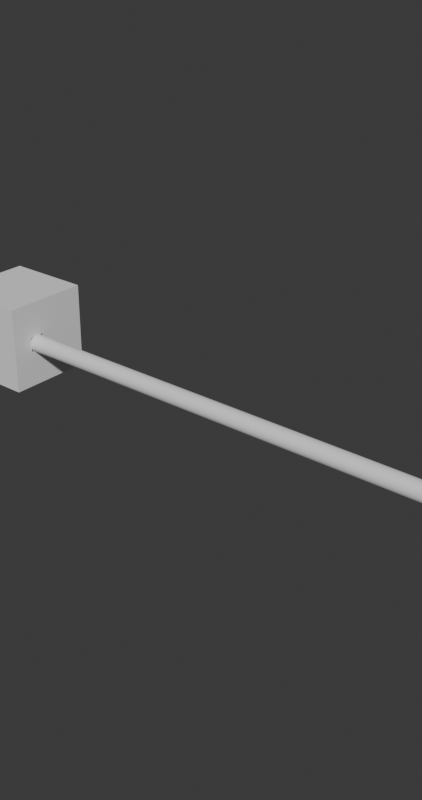 # Source: blend.blend  (saved by Blender 5.2.44; exported with 4.5.12 LTS)
import bpy
from mathutils import Matrix  # noqa: F401  (used for matrix-valued properties, if any)

bpy.ops.wm.read_factory_settings(use_empty=True)
scene = bpy.context.scene
scene.name = 'Scene'

# ---- collections
col_x = bpy.data.collections.new('构建'); scene.collection.children.link(col_x)

# ---- world
world_world = bpy.data.worlds.new('World'); scene.world = world_world
world_world.use_nodes = True; world_world.node_tree.nodes.clear()
_N = world_world.node_tree.nodes; _L = world_world.node_tree.links
n0 = _N.new('ShaderNodeOutputWorld'); n0.name = 'World Output'; n0.location = (200, 100)
n1 = _N.new('ShaderNodeBackground'); n1.name = 'Background'; n1.location = (-200, 100)
n1.inputs[0].default_value = (0.05088, 0.05088, 0.05088, 1.0)
_L.new(n1.outputs[0], n0.inputs[0])
n0.is_active_output = True
world_world.color = (0.05088, 0.05088, 0.05088)
world_world.sun_shadow_jitter_overblur = 0.0

# ---- meshes
me_cube = bpy.data.meshes.new('Cube')
me_cube.from_pydata([(-0.03, -0.01, -0.03), (-0.03, -0.01, 0.03), (-0.03, 0.01, -0.03), (-0.03, 0.01, 0.03), (0.03, -0.01, -0.03), (0.03, -0.01, 0.03), (0.03, 0.01, -0.03), (0.03, 0.01, 0.03), (0.02, 0.01, -0.03), (0.01, 0.01, -0.03), (0.0, 0.01, -0.03), (-0.01, 0.01, -0.03), (-0.02, 0.01, -0.03), (-0.02, 0.01, 0.03), (0.02, 0.01, 0.03), (-0.02, -0.01, -0.03), (-0.01, -0.01, -0.03), (0.0, -0.01, -0.03), (0.01, -0.01, -0.03), (0.02, -0.01, -0.03), (0.02, -0.01, 0.03), (0.01, -0.01, 0.03), (-0.01, -0.01, 0.03), (-0.02, -0.01, 0.03), (-0.03, 0.0, -0.03), (-0.03, 0.0, 0.03), (0.03, 0.0, -0.03), (0.03, 0.0, 0.03), (0.02, 0.0, 0.03), (0.01, 0.0, 0.03), (-0.01, 0.0, 0.03), (-0.02, 0.0, 0.03), (-0.02, 0.0, -0.03), (-0.01, 0.0, -0.03), (0.0, 0.0, -0.03), (0.01, 0.0, -0.03), (0.02, 0.0, -0.03), (-0.03, -0.01, 0.0), (-0.03, 0.01, 0.0), (0.03, 0.01, 0.0), (0.03, -0.01, 0.0), (0.02, -0.01, 0.0), (0.01, -0.01, 0.0), (-0.01, -0.01, 0.0), (-0.02, -0.01, 0.0), (-0.02, 0.01, 0.0), (0.02, 0.01, 0.0), (0.03, 0.0, 0.0), (-0.03, 0.0, 0.0), (-0.03, 0.01, -0.015), (0.03, 0.01, -0.015), (0.03, -0.01, -0.015), (0.02, -0.01, -0.015), (0.01, -0.01, -0.015), (0.0, -0.01, -0.015), (-0.01, -0.01, -0.015), (-0.02, -0.01, -0.015), (-0.02, 0.01, -0.015), (-0.01, 0.01, -0.015), (0.0, 0.01, -0.015), (0.01, 0.01, -0.015), (0.02, 0.01, -0.015), (0.03, 0.0, -0.015), (-0.03, 0.0, -0.015), (-0.03, -0.01, -0.015), (-0.02, 0.0, -0.015), (-0.01, 0.0, -0.015), (0.0, 0.0, -0.015), (0.01, 0.0, -0.015), (0.02, 0.0, -0.015), (-0.02, 0.0, 0.0), (-0.01, 0.0, 0.0), (0.01, 0.0, 0.0), (0.02, 0.0, 0.0)], [], [(48, 25, 3, 38), (46, 14, 7, 39), (47, 27, 5, 40), (44, 23, 1, 37), (36, 26, 4, 19), (31, 25, 1, 23), (27, 28, 20, 5), (28, 29, 21, 20), (30, 31, 23, 22), (24, 32, 15, 0), (32, 33, 16, 15), (33, 34, 17, 16), (34, 35, 18, 17), (35, 36, 19, 18), (40, 5, 20, 41), (41, 20, 21, 42), (43, 22, 23, 44), (38, 3, 13, 45), (9, 8, 36, 35), (10, 9, 35, 34), (11, 10, 34, 33), (12, 11, 33, 32), (2, 12, 32, 24), (7, 14, 28, 27), (13, 3, 25, 31), (8, 6, 26, 36), (39, 7, 27, 47), (37, 1, 25, 48), (64, 37, 48, 63), (50, 39, 47, 62), (49, 38, 45, 57), (55, 43, 44, 56), (66, 55, 54, 67), (67, 54, 53, 68), (52, 41, 42, 53), (51, 40, 41, 52), (56, 44, 37, 64), (62, 47, 40, 51), (61, 46, 39, 50), (63, 48, 38, 49), (24, 63, 49, 2), (8, 61, 50, 6), (26, 62, 51, 4), (15, 56, 64, 0), (4, 51, 52, 19), (19, 52, 53, 18), (18, 53, 54, 17), (17, 54, 55, 16), (16, 55, 56, 15), (2, 49, 57, 12), (12, 57, 58, 11), (11, 58, 59, 10), (10, 59, 60, 9), (9, 60, 61, 8), (6, 50, 62, 26), (0, 64, 63, 24), (59, 58, 66, 67), (60, 59, 67, 68), (58, 57, 65, 66), (61, 60, 68, 69), (69, 68, 72, 73), (66, 65, 70, 71), (66, 71, 43, 55), (45, 70, 65, 57), (42, 72, 68, 53), (61, 69, 73, 46), (28, 14, 46, 73), (28, 73, 72, 29), (29, 72, 42, 21), (31, 70, 45, 13), (30, 71, 70, 31), (30, 22, 43, 71)])
_uv = me_cube.uv_layers.new(name='UVMap')
_uv.uv.foreach_set('vector', [0.5, 0.125, 0.625, 0.125, 0.625, 0.25, 0.5, 0.25, 0.5, 0.4583, 0.625, 0.4583, 0.625, 0.5, 0.5, 0.5, 0.5, 0.625, 0.625, 0.625, 0.625, 0.75, 0.5, 0.75, 0.5, 0.9583, 0.625, 0.9583, 0.625, 1.0, 0.5, 1.0, 0.3333, 0.625, 0.375, 0.625, 0.375, 0.75, 0.3333, 0.75, 0.8333, 0.625, 0.875, 0.625, 0.875, 0.75, 0.8333, 0.75, 0.625, 0.625, 0.6667, 0.625, 0.6667, 0.75, 0.625, 0.75, 0.6667, 0.625, 0.7083, 0.625, 0.7083, 0.75, 0.6667, 0.75, 0.7917, 0.625, 0.8333, 0.625, 0.8333, 0.75, 0.7917, 0.75, 0.125, 0.625, 0.1667, 0.625, 0.1667, 0.75, 0.125, 0.75, 0.1667, 0.625, 0.2083, 0.625, 0.2083, 0.75, 0.1667, 0.75, 0.2083, 0.625, 0.25, 0.625, 0.25, 0.75, 0.2083, 0.75, 0.25, 0.625, 0.2917, 0.625, 0.2917, 0.75, 0.25, 0.75, 0.2917, 0.625, 0.3333, 0.625, 0.3333, 0.75, 0.2917, 0.75, 0.5, 0.75, 0.625, 0.75, 0.625, 0.7917, 0.5, 0.7917, 0.5, 0.7917, 0.625, 0.7917, 0.625, 0.8333, 0.5, 0.8333, 0.5, 0.9167, 0.625, 0.9167, 0.625, 0.9583, 0.5, 0.9583, 0.5, 0.25, 0.625, 0.25, 0.625, 0.2917, 0.5, 0.2917, 0.2917, 0.5, 0.3333, 0.5, 0.3333, 0.625, 0.2917, 0.625, 0.25, 0.5, 0.2917, 0.5, 0.2917, 0.625, 0.25, 0.625, 0.2083, 0.5, 0.25, 0.5, 0.25, 0.625, 0.2083, 0.625, 0.1667, 0.5, 0.2083, 0.5, 0.2083, 0.625, 0.1667, 0.625, 0.125, 0.5, 0.1667, 0.5, 0.1667, 0.625, 0.125, 0.625, 0.625, 0.5, 0.6667, 0.5, 0.6667, 0.625, 0.625, 0.625, 0.8333, 0.5, 0.875, 0.5, 0.875, 0.625, 0.8333, 0.625, 0.3333, 0.5, 0.375, 0.5, 0.375, 0.625, 0.3333, 0.625, 0.5, 0.5, 0.625, 0.5, 0.625, 0.625, 0.5, 0.625, 0.5, 0.0, 0.625, 0.0, 0.625, 0.125, 0.5, 0.125, 0.4375, 0.0, 0.5, 0.0, 0.5, 0.125, 0.4375, 0.125, 0.4375, 0.5, 0.5, 0.5, 0.5, 0.625, 0.4375, 0.625, 0.4375, 0.25, 0.5, 0.25, 0.5, 0.2917, 0.4375, 0.2917, 0.4375, 0.9167, 0.5, 0.9167, 0.5, 0.9583, 0.4375, 0.9583, 0.4375, 0.3333, 0.4375, 0.9167, 0.4375, 0.875, 0.4375, 0.375, 0.4375, 0.375, 0.4375, 0.875, 0.4375, 0.8333, 0.4375, 0.4167, 0.4375, 0.7917, 0.5, 0.7917, 0.5, 0.8333, 0.4375, 0.8333, 0.4375, 0.75, 0.5, 0.75, 0.5, 0.7917, 0.4375, 0.7917, 0.4375, 0.9583, 0.5, 0.9583, 0.5, 1.0, 0.4375, 1.0, 0.4375, 0.625, 0.5, 0.625, 0.5, 0.75, 0.4375, 0.75, 0.4375, 0.4583, 0.5, 0.4583, 0.5, 0.5, 0.4375, 0.5, 0.4375, 0.125, 0.5, 0.125, 0.5, 0.25, 0.4375, 0.25, 0.375, 0.125, 0.4375, 0.125, 0.4375, 0.25, 0.375, 0.25, 0.375, 0.4583, 0.4375, 0.4583, 0.4375, 0.5, 0.375, 0.5, 0.375, 0.625, 0.4375, 0.625, 0.4375, 0.75, 0.375, 0.75, 0.375, 0.9583, 0.4375, 0.9583, 0.4375, 1.0, 0.375, 1.0, 0.375, 0.75, 0.4375, 0.75, 0.4375, 0.7917, 0.375, 0.7917, 0.375, 0.7917, 0.4375, 0.7917, 0.4375, 0.8333, 0.375, 0.8333, 0.375, 0.8333, 0.4375, 0.8333, 0.4375, 0.875, 0.375, 0.875, 0.375, 0.875, 0.4375, 0.875, 0.4375, 0.9167, 0.375, 0.9167, 0.375, 0.9167, 0.4375, 0.9167, 0.4375, 0.9583, 0.375, 0.9583, 0.375, 0.25, 0.4375, 0.25, 0.4375, 0.2917, 0.375, 0.2917, 0.375, 0.2917, 0.4375, 0.2917, 0.4375, 0.3333, 0.375, 0.3333, 0.375, 0.3333, 0.4375, 0.3333, 0.4375, 0.375, 0.375, 0.375, 0.375, 0.375, 0.4375, 0.375, 0.4375, 0.4167, 0.375, 0.4167, 0.375, 0.4167, 0.4375, 0.4167, 0.4375, 0.4583, 0.375, 0.4583, 0.375, 0.5, 0.4375, 0.5, 0.4375, 0.625, 0.375, 0.625, 0.375, 0.0, 0.4375, 0.0, 0.4375, 0.125, 0.375, 0.125, 0.4375, 0.375, 0.4375, 0.3333, 0.4375, 0.3333, 0.4375, 0.375, 0.4375, 0.4167, 0.4375, 0.375, 0.4375, 0.375, 0.4375, 0.4167, 0.4375, 0.3333, 0.4375, 0.2917, 0.4375, 0.2917, 0.4375, 0.3333, 0.4375, 0.4583, 0.4375, 0.4167, 0.4375, 0.4167, 0.4375, 0.4583, 0.4375, 0.4583, 0.4375, 0.4167, 0.4375, 0.4167, 0.4375, 0.4583, 0.4375, 0.3333, 0.4375, 0.2917, 0.4375, 0.2917, 0.4375, 0.3333, 0.4375, 0.3333, 0.4375, 0.3333, 0.5, 0.9167, 0.4375, 0.9167, 0.5, 0.2917, 0.4375, 0.2917, 0.4375, 0.2917, 0.4375, 0.2917, 0.5, 0.8333, 0.4375, 0.4167, 0.4375, 0.4167, 0.4375, 0.8333, 0.4375, 0.4583, 0.4375, 0.4583, 0.4375, 0.4583, 0.5, 0.4583, 0.6667, 0.625, 0.625, 0.4583, 0.5, 0.4583, 0.4375, 0.4583, 0.6667, 0.625, 0.4375, 0.4583, 0.4375, 0.4167, 0.7083, 0.625, 0.7083, 0.625, 0.4375, 0.4167, 0.5, 0.8333, 0.625, 0.8333, 0.8333, 0.625, 0.4375, 0.2917, 0.5, 0.2917, 0.625, 0.2917, 0.7917, 0.625, 0.4375, 0.3333, 0.4375, 0.2917, 0.8333, 0.625, 0.7917, 0.625, 0.625, 0.9167, 0.5, 0.9167, 0.4375, 0.3333])
me_cube.update()
me_cube_001 = bpy.data.meshes.new('Cube.001')
me_cube_001.from_pydata([(-0.03, -0.01, -0.03), (-0.03, -0.01, 0.03), (-0.03, 0.01, -0.03), (-0.03, 0.01, 0.03), (0.03, -0.01, -0.03), (0.03, -0.01, 0.03), (0.03, 0.01, -0.03), (0.03, 0.01, 0.03), (-0.03, -0.01, 0.0055), (-0.03, 0.01, 0.0055), (0.03, 0.01, 0.0055), (0.03, -0.01, 0.0055), (-0.02, 0.01, -0.03), (-0.02, 0.01, 0.03), (-0.02, -0.01, -0.03), (-0.02, -0.01, 0.03), (-0.02, -0.01, 0.0055), (-0.02, 0.01, 0.0055), (-0.03, 0.01, -0.0055), (0.03, 0.01, -0.0055), (0.03, -0.01, -0.0055), (-0.03, -0.01, -0.0055), (-0.02, 0.01, -0.0055), (-0.02, -0.01, -0.0055), (-0.03, -0.0045, -0.03), (-0.03, -0.0045, 0.03), (0.03, -0.0045, -0.03), (0.03, -0.0045, 0.03), (0.03, -0.0045, 0.0055), (-0.03, -0.0045, 0.0055), (-0.02, -0.0045, 0.03), (-0.02, -0.0045, -0.03), (-0.03, -0.0045, -0.0055), (0.03, -0.0045, -0.0055), (-0.02, -0.0045, 0.0055), (-0.02, -0.0045, -0.0055)], [], [(29, 25, 3, 9), (17, 13, 7, 10), (28, 27, 5, 11), (16, 15, 1, 8), (31, 26, 4, 14), (30, 25, 1, 15), (23, 16, 8, 21), (34, 16, 23, 35), (22, 17, 10, 19), (32, 29, 9, 18), (18, 9, 17, 22), (28, 34, 35, 33), (27, 30, 15, 5), (24, 31, 14, 0), (11, 5, 15, 16), (9, 3, 13, 17), (4, 20, 23, 14), (2, 18, 22, 12), (24, 32, 18, 2), (12, 22, 19, 6), (26, 33, 20, 4), (14, 23, 21, 0), (6, 19, 33, 26), (0, 21, 32, 24), (2, 12, 31, 24), (7, 13, 30, 27), (21, 8, 29, 32), (19, 10, 28, 33), (13, 3, 25, 30), (12, 6, 26, 31), (10, 7, 27, 28), (8, 1, 25, 29), (28, 11, 16, 34), (20, 33, 35, 23)])
_uv = me_cube_001.uv_layers.new(name='UVMap')
_uv.uv.foreach_set('vector', [0.5, 0.125, 0.625, 0.125, 0.625, 0.25, 0.5, 0.25, 0.5, 0.375, 0.625, 0.375, 0.625, 0.5, 0.5, 0.5, 0.5, 0.625, 0.625, 0.625, 0.625, 0.75, 0.5, 0.75, 0.5, 0.875, 0.625, 0.875, 0.625, 1.0, 0.5, 1.0, 0.25, 0.625, 0.375, 0.625, 0.375, 0.75, 0.25, 0.75, 0.75, 0.625, 0.875, 0.625, 0.875, 0.75, 0.75, 0.75, 0.5, 0.875, 0.5, 0.875, 0.5, 1.0, 0.5, 1.0, 0.5, 0.75, 0.5, 0.875, 0.5, 0.875, 0.5, 0.75, 0.5, 0.375, 0.5, 0.375, 0.5, 0.5, 0.5, 0.5, 0.5, 0.125, 0.5, 0.125, 0.5, 0.25, 0.5, 0.25, 0.5, 0.25, 0.5, 0.25, 0.5, 0.375, 0.5, 0.375, 0.5, 0.625, 0.5, 0.75, 0.5, 0.75, 0.5, 0.625, 0.625, 0.625, 0.75, 0.625, 0.75, 0.75, 0.625, 0.75, 0.125, 0.625, 0.25, 0.625, 0.25, 0.75, 0.125, 0.75, 0.5, 0.75, 0.625, 0.75, 0.625, 0.875, 0.5, 0.875, 0.5, 0.25, 0.625, 0.25, 0.625, 0.375, 0.5, 0.375, 0.375, 0.75, 0.5, 0.75, 0.5, 0.875, 0.375, 0.875, 0.375, 0.25, 0.5, 0.25, 0.5, 0.375, 0.375, 0.375, 0.375, 0.125, 0.5, 0.125, 0.5, 0.25, 0.375, 0.25, 0.375, 0.375, 0.5, 0.375, 0.5, 0.5, 0.375, 0.5, 0.375, 0.625, 0.5, 0.625, 0.5, 0.75, 0.375, 0.75, 0.375, 0.875, 0.5, 0.875, 0.5, 1.0, 0.375, 1.0, 0.375, 0.5, 0.5, 0.5, 0.5, 0.625, 0.375, 0.625, 0.375, 0.0, 0.5, 0.0, 0.5, 0.125, 0.375, 0.125, 0.125, 0.5, 0.25, 0.5, 0.25, 0.625, 0.125, 0.625, 0.625, 0.5, 0.75, 0.5, 0.75, 0.625, 0.625, 0.625, 0.5, 0.0, 0.5, 0.0, 0.5, 0.125, 0.5, 0.125, 0.5, 0.5, 0.5, 0.5, 0.5, 0.625, 0.5, 0.625, 0.75, 0.5, 0.875, 0.5, 0.875, 0.625, 0.75, 0.625, 0.25, 0.5, 0.375, 0.5, 0.375, 0.625, 0.25, 0.625, 0.5, 0.5, 0.625, 0.5, 0.625, 0.625, 0.5, 0.625, 0.5, 0.0, 0.625, 0.0, 0.625, 0.125, 0.5, 0.125, 0.5, 0.625, 0.5, 0.75, 0.5, 0.875, 0.5, 0.75, 0.5, 0.75, 0.5, 0.625, 0.5, 0.75, 0.5, 0.875])
me_cube_001.update()
me_cube_002 = bpy.data.meshes.new('Cube.002')
me_cube_002.from_pydata([(-0.02, 0.01, 0.03), (-0.01, 0.01, 0.03), (0.0, 0.01, 0.03), (0.01, 0.01, 0.03), (0.02, 0.01, 0.03), (0.01, -0.01, 0.03), (0.0, -0.01, 0.03), (-0.01, -0.01, 0.03), (0.01, -0.01, -0.015), (0.0, -0.01, -0.015), (-0.01, -0.01, -0.015), (-0.02, 0.01, -0.015), (-0.01, 0.01, -0.015), (0.0, 0.01, -0.015), (0.01, 0.01, -0.015), (0.02, 0.01, -0.015), (0.02, 0.0, 0.03), (0.01, 0.0, 0.03), (0.0, 0.0, 0.03), (-0.01, 0.0, 0.03), (-0.02, 0.0, 0.03), (0.01, 0.0, -0.015), (0.0, 0.0, -0.015), (-0.01, 0.0, -0.015), (0.02, 0.0, -0.015), (-0.02, 0.0, -0.015)], [], [(17, 18, 6, 5), (18, 19, 7, 6), (8, 5, 6, 9), (9, 6, 7, 10), (11, 0, 1, 12), (12, 1, 2, 13), (13, 2, 3, 14), (14, 3, 4, 15), (1, 0, 20, 19), (2, 1, 19, 18), (3, 2, 18, 17), (4, 3, 17, 16), (8, 9, 22, 21), (9, 10, 23, 22), (13, 14, 21, 22), (12, 13, 22, 23), (19, 23, 10, 7), (5, 8, 21, 17), (15, 4, 16, 24), (17, 21, 24, 16), (11, 25, 20, 0), (19, 20, 25, 23), (12, 23, 25, 11), (14, 15, 24, 21)])
_uv = me_cube_002.uv_layers.new(name='UVMap')
_uv.uv.foreach_set('vector', [0.7083, 0.625, 0.75, 0.625, 0.75, 0.75, 0.7083, 0.75, 0.75, 0.625, 0.7917, 0.625, 0.7917, 0.75, 0.75, 0.75, 0.4375, 0.8333, 0.625, 0.8333, 0.625, 0.875, 0.4375, 0.875, 0.4375, 0.875, 0.625, 0.875, 0.625, 0.9167, 0.4375, 0.9167, 0.4375, 0.2917, 0.625, 0.2917, 0.625, 0.3333, 0.4375, 0.3333, 0.4375, 0.3333, 0.625, 0.3333, 0.625, 0.375, 0.4375, 0.375, 0.4375, 0.375, 0.625, 0.375, 0.625, 0.4167, 0.4375, 0.4167, 0.4375, 0.4167, 0.625, 0.4167, 0.625, 0.4583, 0.4375, 0.4583, 0.7917, 0.5, 0.8333, 0.5, 0.8333, 0.625, 0.7917, 0.625, 0.75, 0.5, 0.7917, 0.5, 0.7917, 0.625, 0.75, 0.625, 0.7083, 0.5, 0.75, 0.5, 0.75, 0.625, 0.7083, 0.625, 0.6667, 0.5, 0.7083, 0.5, 0.7083, 0.625, 0.6667, 0.625, 0.4375, 0.8333, 0.4375, 0.875, 0.4375, 0.875, 0.4375, 0.8333, 0.4375, 0.875, 0.4375, 0.9167, 0.4375, 0.9167, 0.4375, 0.875, 0.4375, 0.375, 0.4375, 0.4167, 0.4375, 0.8333, 0.4375, 0.875, 0.4375, 0.3333, 0.4375, 0.375, 0.4375, 0.875, 0.4375, 0.9167, 0.7917, 0.625, 0.4375, 0.9167, 0.4375, 0.9167, 0.625, 0.9167, 0.625, 0.8333, 0.4375, 0.8333, 0.4375, 0.8333, 0.7083, 0.625, 0.4375, 0.4583, 0.6667, 0.5, 0.6667, 0.625, 0.0, 0.0, 0.7083, 0.625, 0.4375, 0.8333, 0.0, 0.0, 0.6667, 0.625, 0.4375, 0.2917, 0.0, 0.0, 0.8333, 0.625, 0.8333, 0.5, 0.7917, 0.625, 0.8333, 0.625, 0.0, 0.0, 0.4375, 0.9167, 0.4375, 0.3333, 0.4375, 0.9167, 0.0, 0.0, 0.4375, 0.2917, 0.4375, 0.4167, 0.4375, 0.4583, 0.0, 0.0, 0.4375, 0.8333])
me_cube_002.update()
me_cube_004 = bpy.data.meshes.new('Cube.004')
me_cube_004.from_pydata([(-0.03, -0.01, -0.03), (-0.03, -0.01, 0.03), (-0.03, 0.01, -0.03), (-0.03, 0.01, 0.03), (0.03, -0.01, -0.03), (0.03, -0.01, 0.03), (0.03, 0.01, -0.03), (0.03, 0.01, 0.03), (-0.03, -0.01, 0.0055), (-0.03, 0.01, 0.0055), (0.03, 0.01, 0.0055), (0.03, -0.01, 0.0055), (-0.02, 0.01, -0.03), (-0.02, 0.01, 0.03), (-0.02, -0.01, -0.03), (-0.02, -0.01, 0.03), (-0.02, -0.01, 0.0055), (-0.02, 0.01, 0.0055), (-0.03, 0.01, -0.0055), (0.03, 0.01, -0.0055), (0.03, -0.01, -0.0055), (-0.03, -0.01, -0.0055), (-0.02, 0.01, -0.0055), (-0.02, -0.01, -0.0055), (-0.03, -0.0045, -0.03), (-0.03, -0.0045, 0.03), (0.03, -0.0045, -0.03), (0.03, -0.0045, 0.03), (0.03, -0.0045, 0.0055), (-0.03, -0.0045, 0.0055), (-0.02, -0.0045, 0.03), (-0.02, -0.0045, -0.03), (-0.03, -0.0045, -0.0055), (0.03, -0.0045, -0.0055), (-0.02, -0.0045, 0.0055), (-0.02, -0.0045, -0.0055)], [], [(29, 25, 3, 9), (17, 13, 7, 10), (28, 27, 5, 11), (16, 15, 1, 8), (31, 26, 4, 14), (30, 25, 1, 15), (23, 16, 8, 21), (34, 16, 23, 35), (22, 17, 10, 19), (32, 29, 9, 18), (18, 9, 17, 22), (28, 34, 35, 33), (27, 30, 15, 5), (24, 31, 14, 0), (11, 5, 15, 16), (9, 3, 13, 17), (4, 20, 23, 14), (2, 18, 22, 12), (24, 32, 18, 2), (12, 22, 19, 6), (26, 33, 20, 4), (14, 23, 21, 0), (6, 19, 33, 26), (0, 21, 32, 24), (2, 12, 31, 24), (7, 13, 30, 27), (21, 8, 29, 32), (19, 10, 28, 33), (13, 3, 25, 30), (12, 6, 26, 31), (10, 7, 27, 28), (8, 1, 25, 29), (28, 11, 16, 34), (20, 33, 35, 23)])
_uv = me_cube_004.uv_layers.new(name='UVMap')
_uv.uv.foreach_set('vector', [0.5, 0.125, 0.625, 0.125, 0.625, 0.25, 0.5, 0.25, 0.5, 0.375, 0.625, 0.375, 0.625, 0.5, 0.5, 0.5, 0.5, 0.625, 0.625, 0.625, 0.625, 0.75, 0.5, 0.75, 0.5, 0.875, 0.625, 0.875, 0.625, 1.0, 0.5, 1.0, 0.25, 0.625, 0.375, 0.625, 0.375, 0.75, 0.25, 0.75, 0.75, 0.625, 0.875, 0.625, 0.875, 0.75, 0.75, 0.75, 0.5, 0.875, 0.5, 0.875, 0.5, 1.0, 0.5, 1.0, 0.5, 0.75, 0.5, 0.875, 0.5, 0.875, 0.5, 0.75, 0.5, 0.375, 0.5, 0.375, 0.5, 0.5, 0.5, 0.5, 0.5, 0.125, 0.5, 0.125, 0.5, 0.25, 0.5, 0.25, 0.5, 0.25, 0.5, 0.25, 0.5, 0.375, 0.5, 0.375, 0.5, 0.625, 0.5, 0.75, 0.5, 0.75, 0.5, 0.625, 0.625, 0.625, 0.75, 0.625, 0.75, 0.75, 0.625, 0.75, 0.125, 0.625, 0.25, 0.625, 0.25, 0.75, 0.125, 0.75, 0.5, 0.75, 0.625, 0.75, 0.625, 0.875, 0.5, 0.875, 0.5, 0.25, 0.625, 0.25, 0.625, 0.375, 0.5, 0.375, 0.375, 0.75, 0.5, 0.75, 0.5, 0.875, 0.375, 0.875, 0.375, 0.25, 0.5, 0.25, 0.5, 0.375, 0.375, 0.375, 0.375, 0.125, 0.5, 0.125, 0.5, 0.25, 0.375, 0.25, 0.375, 0.375, 0.5, 0.375, 0.5, 0.5, 0.375, 0.5, 0.375, 0.625, 0.5, 0.625, 0.5, 0.75, 0.375, 0.75, 0.375, 0.875, 0.5, 0.875, 0.5, 1.0, 0.375, 1.0, 0.375, 0.5, 0.5, 0.5, 0.5, 0.625, 0.375, 0.625, 0.375, 0.0, 0.5, 0.0, 0.5, 0.125, 0.375, 0.125, 0.125, 0.5, 0.25, 0.5, 0.25, 0.625, 0.125, 0.625, 0.625, 0.5, 0.75, 0.5, 0.75, 0.625, 0.625, 0.625, 0.5, 0.0, 0.5, 0.0, 0.5, 0.125, 0.5, 0.125, 0.5, 0.5, 0.5, 0.5, 0.5, 0.625, 0.5, 0.625, 0.75, 0.5, 0.875, 0.5, 0.875, 0.625, 0.75, 0.625, 0.25, 0.5, 0.375, 0.5, 0.375, 0.625, 0.25, 0.625, 0.5, 0.5, 0.625, 0.5, 0.625, 0.625, 0.5, 0.625, 0.5, 0.0, 0.625, 0.0, 0.625, 0.125, 0.5, 0.125, 0.5, 0.625, 0.5, 0.75, 0.5, 0.875, 0.5, 0.75, 0.5, 0.75, 0.5, 0.625, 0.5, 0.75, 0.5, 0.875])
me_cube_004.update()
me_cylinder = bpy.data.meshes.new('Cylinder')
me_cylinder.from_pydata([(0.0, 0.006, -0.2), (0.0, 0.006, 0.2), (0.001171, 0.005885, -0.2), (0.001171, 0.005885, 0.2), (0.002296, 0.005543, -0.2), (0.002296, 0.005543, 0.2), (0.003333, 0.004989, -0.2), (0.003333, 0.004989, 0.2), (0.004243, 0.004243, -0.2), (0.004243, 0.004243, 0.2), (0.004989, 0.003333, -0.2), (0.004989, 0.003333, 0.2), (0.005543, 0.002296, -0.2), (0.005543, 0.002296, 0.2), (0.005885, 0.001171, -0.2), (0.005885, 0.001171, 0.2), (0.006, 0.0, -0.2), (0.006, 0.0, 0.2), (0.005885, -0.001171, -0.2), (0.005885, -0.001171, 0.2), (0.005543, -0.002296, -0.2), (0.005543, -0.002296, 0.2), (0.004989, -0.003333, -0.2), (0.004989, -0.003333, 0.2), (0.004243, -0.004243, -0.2), (0.004243, -0.004243, 0.2), (0.003333, -0.004989, -0.2), (0.003333, -0.004989, 0.2), (0.002296, -0.005543, -0.2), (0.002296, -0.005543, 0.2), (0.001171, -0.005885, -0.2), (0.001171, -0.005885, 0.2), (0.0, -0.006, -0.2), (0.0, -0.006, 0.2), (-0.001171, -0.005885, -0.2), (-0.001171, -0.005885, 0.2), (-0.002296, -0.005543, -0.2), (-0.002296, -0.005543, 0.2), (-0.003333, -0.004989, -0.2), (-0.003333, -0.004989, 0.2), (-0.004243, -0.004243, -0.2), (-0.004243, -0.004243, 0.2), (-0.004989, -0.003333, -0.2), (-0.004989, -0.003333, 0.2), (-0.005543, -0.002296, -0.2), (-0.005543, -0.002296, 0.2), (-0.005885, -0.001171, -0.2), (-0.005885, -0.001171, 0.2), (-0.006, 0.0, -0.2), (-0.006, 0.0, 0.2), (-0.005885, 0.001171, -0.2), (-0.005885, 0.001171, 0.2), (-0.005543, 0.002296, -0.2), (-0.005543, 0.002296, 0.2), (-0.004989, 0.003333, -0.2), (-0.004989, 0.003333, 0.2), (-0.004243, 0.004243, -0.2), (-0.004243, 0.004243, 0.2), (-0.003333, 0.004989, -0.2), (-0.003333, 0.004989, 0.2), (-0.002296, 0.005543, -0.2), (-0.002296, 0.005543, 0.2), (-0.001171, 0.005885, -0.2), (-0.001171, 0.005885, 0.2)], [], [(0, 1, 3, 2), (2, 3, 5, 4), (4, 5, 7, 6), (6, 7, 9, 8), (8, 9, 11, 10), (10, 11, 13, 12), (12, 13, 15, 14), (14, 15, 17, 16), (16, 17, 19, 18), (18, 19, 21, 20), (20, 21, 23, 22), (22, 23, 25, 24), (24, 25, 27, 26), (26, 27, 29, 28), (28, 29, 31, 30), (30, 31, 33, 32), (32, 33, 35, 34), (34, 35, 37, 36), (36, 37, 39, 38), (38, 39, 41, 40), (40, 41, 43, 42), (42, 43, 45, 44), (44, 45, 47, 46), (46, 47, 49, 48), (48, 49, 51, 50), (50, 51, 53, 52), (52, 53, 55, 54), (54, 55, 57, 56), (56, 57, 59, 58), (58, 59, 61, 60), (3, 1, 63, 61, 59, 57, 55, 53, 51, 49, 47, 45, 43, 41, 39, 37, 35, 33, 31, 29, 27, 25, 23, 21, 19, 17, 15, 13, 11, 9, 7, 5), (60, 61, 63, 62), (62, 63, 1, 0), (0, 2, 4, 6, 8, 10, 12, 14, 16, 18, 20, 22, 24, 26, 28, 30, 32, 34, 36, 38, 40, 42, 44, 46, 48, 50, 52, 54, 56, 58, 60, 62)])
_uv = me_cylinder.uv_layers.new(name='UVMap')
_uv.uv.foreach_set('vector', [1.0, 0.5, 1.0, 1.0, 0.9688, 1.0, 0.9688, 0.5, 0.9688, 0.5, 0.9688, 1.0, 0.9375, 1.0, 0.9375, 0.5, 0.9375, 0.5, 0.9375, 1.0, 0.9062, 1.0, 0.9062, 0.5, 0.9062, 0.5, 0.9062, 1.0, 0.875, 1.0, 0.875, 0.5, 0.875, 0.5, 0.875, 1.0, 0.8438, 1.0, 0.8438, 0.5, 0.8438, 0.5, 0.8438, 1.0, 0.8125, 1.0, 0.8125, 0.5, 0.8125, 0.5, 0.8125, 1.0, 0.7812, 1.0, 0.7812, 0.5, 0.7812, 0.5, 0.7812, 1.0, 0.75, 1.0, 0.75, 0.5, 0.75, 0.5, 0.75, 1.0, 0.7188, 1.0, 0.7188, 0.5, 0.7188, 0.5, 0.7188, 1.0, 0.6875, 1.0, 0.6875, 0.5, 0.6875, 0.5, 0.6875, 1.0, 0.6562, 1.0, 0.6562, 0.5, 0.6562, 0.5, 0.6562, 1.0, 0.625, 1.0, 0.625, 0.5, 0.625, 0.5, 0.625, 1.0, 0.5938, 1.0, 0.5938, 0.5, 0.5938, 0.5, 0.5938, 1.0, 0.5625, 1.0, 0.5625, 0.5, 0.5625, 0.5, 0.5625, 1.0, 0.5312, 1.0, 0.5312, 0.5, 0.5312, 0.5, 0.5312, 1.0, 0.5, 1.0, 0.5, 0.5, 0.5, 0.5, 0.5, 1.0, 0.4688, 1.0, 0.4688, 0.5, 0.4688, 0.5, 0.4688, 1.0, 0.4375, 1.0, 0.4375, 0.5, 0.4375, 0.5, 0.4375, 1.0, 0.4062, 1.0, 0.4062, 0.5, 0.4062, 0.5, 0.4062, 1.0, 0.375, 1.0, 0.375, 0.5, 0.375, 0.5, 0.375, 1.0, 0.3438, 1.0, 0.3438, 0.5, 0.3438, 0.5, 0.3438, 1.0, 0.3125, 1.0, 0.3125, 0.5, 0.3125, 0.5, 0.3125, 1.0, 0.2812, 1.0, 0.2812, 0.5, 0.2812, 0.5, 0.2812, 1.0, 0.25, 1.0, 0.25, 0.5, 0.25, 0.5, 0.25, 1.0, 0.2188, 1.0, 0.2188, 0.5, 0.2188, 0.5, 0.2188, 1.0, 0.1875, 1.0, 0.1875, 0.5, 0.1875, 0.5, 0.1875, 1.0, 0.1562, 1.0, 0.1562, 0.5, 0.1562, 0.5, 0.1562, 1.0, 0.125, 1.0, 0.125, 0.5, 0.125, 0.5, 0.125, 1.0, 0.09375, 1.0, 0.09375, 0.5, 0.09375, 0.5, 0.09375, 1.0, 0.0625, 1.0, 0.0625, 0.5, 0.2968, 0.4854, 0.25, 0.49, 0.2032, 0.4854, 0.1582, 0.4717, 0.1167, 0.4496, 0.08029, 0.4197, 0.05045, 0.3833, 0.02827, 0.3418, 0.01461, 0.2968, 0.01, 0.25, 0.01461, 0.2032, 0.02827, 0.1582, 0.05045, 0.1167, 0.08029, 0.08029, 0.1167, 0.05045, 0.1582, 0.02827, 0.2032, 0.01461, 0.25, 0.01, 0.2968, 0.01461, 0.3418, 0.02827, 0.3833, 0.05045, 0.4197, 0.08029, 0.4496, 0.1167, 0.4717, 0.1582, 0.4854, 0.2032, 0.49, 0.25, 0.4854, 0.2968, 0.4717, 0.3418, 0.4496, 0.3833, 0.4197, 0.4197, 0.3833, 0.4496, 0.3418, 0.4717, 0.0625, 0.5, 0.0625, 1.0, 0.03125, 1.0, 0.03125, 0.5, 0.03125, 0.5, 0.03125, 1.0, 0.0, 1.0, 0.0, 0.5, 0.75, 0.49, 0.7968, 0.4854, 0.8418, 0.4717, 0.8833, 0.4496, 0.9197, 0.4197, 0.9496, 0.3833, 0.9717, 0.3418, 0.9854, 0.2968, 0.99, 0.25, 0.9854, 0.2032, 0.9717, 0.1582, 0.9496, 0.1167, 0.9197, 0.08029, 0.8833, 0.05045, 0.8418, 0.02827, 0.7968, 0.01461, 0.75, 0.01, 0.7032, 0.01461, 0.6582, 0.02827, 0.6167, 0.05045, 0.5803, 0.08029, 0.5504, 0.1167, 0.5283, 0.1582, 0.5146, 0.2032, 0.51, 0.25, 0.5146, 0.2968, 0.5283, 0.3418, 0.5504, 0.3833, 0.5803, 0.4197, 0.6167, 0.4496, 0.6582, 0.4717, 0.7032, 0.4854])
me_cylinder.update()

# ---- objects
ob_x = bpy.data.objects.new('立方体', me_cube)
ob_001 = bpy.data.objects.new('立方体.001', me_cube_001)
ob_002 = bpy.data.objects.new('立方体.002', me_cube_002)
ob_003 = bpy.data.objects.new('立方体.003', me_cube_004)
ob_cylinder = bpy.data.objects.new('Cylinder', me_cylinder)

# ---- transforms, parenting, visibility, modifiers, constraints
ob_x.location = (0.0, 0.0, 0.0)
ob_001.location = (0.0, -0.02, 0.0)
ob_002.location = (0.0, 0.0, 0.0)
ob_003.location = (0.0, -0.04, 0.0)
ob_003.rotation_euler = (3.142, -0.0, 0.0)
ob_cylinder.location = (0.18, -0.03, 0.0)
ob_cylinder.rotation_euler = (0.0, 1.571, 0.0)

# ---- collection membership
col_x.objects.link(ob_x)
col_x.objects.link(ob_001)
col_x.objects.link(ob_002)
col_x.objects.link(ob_003)
col_x.objects.link(ob_cylinder)

# ---- scene / render settings (as saved in the file)
scene.frame_start = 1; scene.frame_end = 250; scene.frame_set(36)
scene.render.engine = 'BLENDER_EEVEE_NEXT'
scene.render.resolution_x = 2160
scene.render.resolution_y = 4096
scene.render.bake_bias = 0.0
scene.render.bake_samples = 0
scene.render.compositor_device = 'GPU'
scene.eevee.use_volume_custom_range = False
scene.eevee.fast_gi_thickness_near = 0.1
scene.eevee.fast_gi_thickness_far = 0.0
scene.eevee.ray_tracing_options.screen_trace_thickness = 0.1
bpy.context.view_layer.update()

# ---- added for rendering (the .blend has no active camera and no usable light): camera, sun
cam_auto = bpy.data.cameras.new('AutoCamera')
cam_auto.lens = 50.0
cam_auto.sensor_width = 36.0
cam_auto.clip_end = 1000.0
ob_auto_camera = bpy.data.objects.new('AutoCamera', cam_auto)
scene.collection.objects.link(ob_auto_camera)
ob_auto_camera.location = (0.562381, -0.484857, 0.309905)
ob_auto_camera.rotation_euler = (1.09748, -7.21219e-08, 0.694738)
scene.camera = ob_auto_camera
light_auto_sun = bpy.data.lights.new('AutoSun', 'SUN')
light_auto_sun.energy = 3.0
light_auto_sun.angle = 0.0523599
ob_auto_sun = bpy.data.objects.new('AutoSun', light_auto_sun)
scene.collection.objects.link(ob_auto_sun)
ob_auto_sun.rotation_euler = (0.872665, 0.174533, 0.523599)
bpy.context.view_layer.update()
